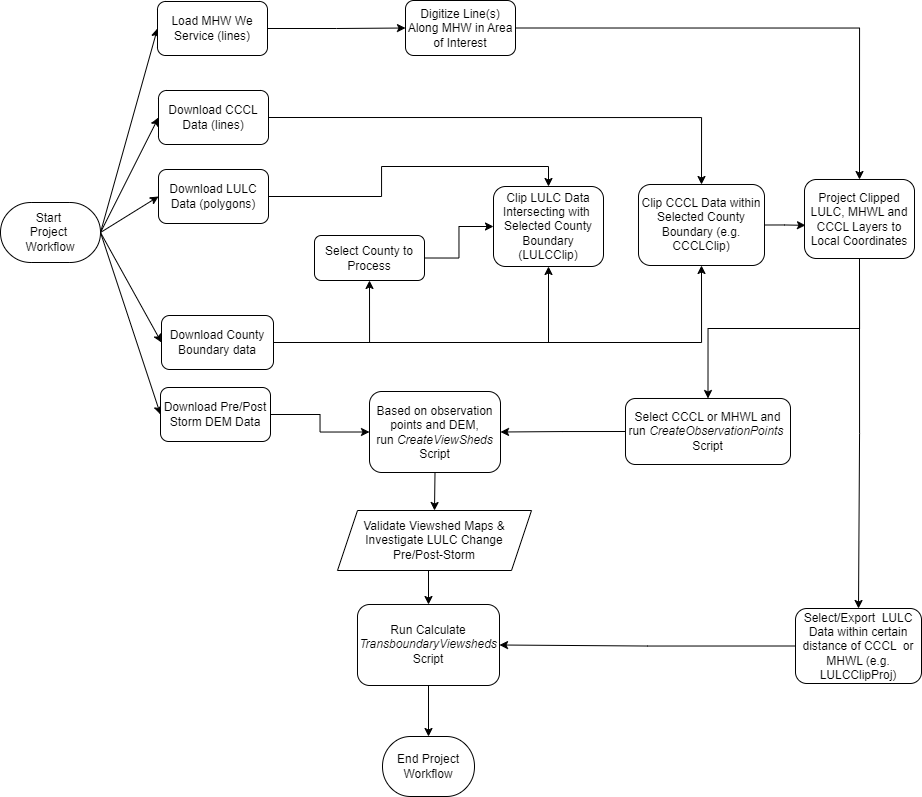

The diagram above was exported from draw.io. Its source (the exported page's mxGraphModel, read from the mxfile embedded in the PNG):
<mxGraphModel dx="1969" dy="993" grid="0" gridSize="10" guides="0" tooltips="1" connect="1" arrows="0" fold="1" page="1" pageScale="1" pageWidth="1100" pageHeight="850" background="none" math="0" shadow="0">
  <root>
    <mxCell id="0" />
    <mxCell id="1" parent="0" />
    <mxCell id="vOHie7vgboCuBgBLW_pP-41" style="edgeStyle=none;rounded=0;orthogonalLoop=1;jettySize=auto;html=1;exitX=1;exitY=0.5;exitDx=0;exitDy=0;exitPerimeter=0;entryX=0;entryY=0.5;entryDx=0;entryDy=0;" parent="1" source="hX9iUdr9xL5cJhyzc0mX-2" target="vOHie7vgboCuBgBLW_pP-2" edge="1">
      <mxGeometry relative="1" as="geometry" />
    </mxCell>
    <mxCell id="vOHie7vgboCuBgBLW_pP-42" style="edgeStyle=none;rounded=0;orthogonalLoop=1;jettySize=auto;html=1;exitX=1;exitY=0.5;exitDx=0;exitDy=0;exitPerimeter=0;entryX=0;entryY=0.5;entryDx=0;entryDy=0;" parent="1" source="hX9iUdr9xL5cJhyzc0mX-2" target="vOHie7vgboCuBgBLW_pP-17" edge="1">
      <mxGeometry relative="1" as="geometry" />
    </mxCell>
    <mxCell id="vOHie7vgboCuBgBLW_pP-43" style="edgeStyle=none;rounded=0;orthogonalLoop=1;jettySize=auto;html=1;exitX=1;exitY=0.5;exitDx=0;exitDy=0;exitPerimeter=0;entryX=0;entryY=0.5;entryDx=0;entryDy=0;" parent="1" source="hX9iUdr9xL5cJhyzc0mX-2" target="vOHie7vgboCuBgBLW_pP-24" edge="1">
      <mxGeometry relative="1" as="geometry" />
    </mxCell>
    <mxCell id="vOHie7vgboCuBgBLW_pP-44" style="edgeStyle=none;rounded=0;orthogonalLoop=1;jettySize=auto;html=1;exitX=1;exitY=0.5;exitDx=0;exitDy=0;exitPerimeter=0;entryX=0;entryY=0.5;entryDx=0;entryDy=0;" parent="1" source="hX9iUdr9xL5cJhyzc0mX-2" target="vOHie7vgboCuBgBLW_pP-3" edge="1">
      <mxGeometry relative="1" as="geometry" />
    </mxCell>
    <mxCell id="cgaGq_BDDK_Dhw6bbODb-16" style="edgeStyle=none;rounded=0;orthogonalLoop=1;jettySize=auto;html=1;exitX=1;exitY=0.5;exitDx=0;exitDy=0;exitPerimeter=0;entryX=0;entryY=0.5;entryDx=0;entryDy=0;" parent="1" source="hX9iUdr9xL5cJhyzc0mX-2" target="cgaGq_BDDK_Dhw6bbODb-1" edge="1">
      <mxGeometry relative="1" as="geometry" />
    </mxCell>
    <mxCell id="hX9iUdr9xL5cJhyzc0mX-2" value="Start&amp;nbsp;&lt;div&gt;Project&amp;nbsp;&lt;/div&gt;&lt;div&gt;Workflow&lt;/div&gt;" style="strokeWidth=1;html=1;shape=mxgraph.flowchart.terminator;whiteSpace=wrap;" parent="1" vertex="1">
      <mxGeometry x="59" y="241" width="100" height="60" as="geometry" />
    </mxCell>
    <mxCell id="vOHie7vgboCuBgBLW_pP-30" style="edgeStyle=orthogonalEdgeStyle;rounded=0;orthogonalLoop=1;jettySize=auto;html=1;exitX=1;exitY=0.5;exitDx=0;exitDy=0;entryX=0.5;entryY=0;entryDx=0;entryDy=0;" parent="1" source="vOHie7vgboCuBgBLW_pP-2" target="vOHie7vgboCuBgBLW_pP-29" edge="1">
      <mxGeometry relative="1" as="geometry" />
    </mxCell>
    <mxCell id="vOHie7vgboCuBgBLW_pP-2" value="&lt;div&gt;Download CCCL Data (lines)&lt;/div&gt;" style="rounded=1;whiteSpace=wrap;html=1;" parent="1" vertex="1">
      <mxGeometry x="217" y="129" width="110" height="54" as="geometry" />
    </mxCell>
    <mxCell id="OAOViZJA3EYtknrWgcMG-3" style="edgeStyle=orthogonalEdgeStyle;rounded=0;orthogonalLoop=1;jettySize=auto;html=1;exitX=1;exitY=0.5;exitDx=0;exitDy=0;entryX=0;entryY=0.5;entryDx=0;entryDy=0;" edge="1" parent="1" source="vOHie7vgboCuBgBLW_pP-3" target="vOHie7vgboCuBgBLW_pP-38">
      <mxGeometry relative="1" as="geometry" />
    </mxCell>
    <mxCell id="vOHie7vgboCuBgBLW_pP-3" value="&lt;div&gt;Download Pre/Post Storm DEM Data&lt;/div&gt;" style="rounded=1;whiteSpace=wrap;html=1;" parent="1" vertex="1">
      <mxGeometry x="219" y="426" width="110" height="54" as="geometry" />
    </mxCell>
    <mxCell id="vOHie7vgboCuBgBLW_pP-31" style="edgeStyle=orthogonalEdgeStyle;rounded=0;orthogonalLoop=1;jettySize=auto;html=1;exitX=1;exitY=0.5;exitDx=0;exitDy=0;entryX=0.5;entryY=0;entryDx=0;entryDy=0;" parent="1" source="vOHie7vgboCuBgBLW_pP-17" target="vOHie7vgboCuBgBLW_pP-25" edge="1">
      <mxGeometry relative="1" as="geometry">
        <Array as="points">
          <mxPoint x="440" y="235" />
          <mxPoint x="440" y="205" />
          <mxPoint x="607" y="205" />
        </Array>
      </mxGeometry>
    </mxCell>
    <mxCell id="vOHie7vgboCuBgBLW_pP-17" value="&lt;div&gt;Download LULC Data&amp;nbsp;&lt;span style=&quot;background-color: initial;&quot;&gt;(polygons)&lt;/span&gt;&lt;/div&gt;" style="rounded=1;whiteSpace=wrap;html=1;" parent="1" vertex="1">
      <mxGeometry x="217" y="208" width="110" height="54" as="geometry" />
    </mxCell>
    <mxCell id="vOHie7vgboCuBgBLW_pP-32" style="edgeStyle=orthogonalEdgeStyle;rounded=0;orthogonalLoop=1;jettySize=auto;html=1;exitX=1;exitY=0.5;exitDx=0;exitDy=0;entryX=0.5;entryY=1;entryDx=0;entryDy=0;" parent="1" source="vOHie7vgboCuBgBLW_pP-24" target="vOHie7vgboCuBgBLW_pP-25" edge="1">
      <mxGeometry relative="1" as="geometry" />
    </mxCell>
    <mxCell id="vOHie7vgboCuBgBLW_pP-33" style="edgeStyle=orthogonalEdgeStyle;rounded=0;orthogonalLoop=1;jettySize=auto;html=1;exitX=1;exitY=0.5;exitDx=0;exitDy=0;entryX=0.5;entryY=1;entryDx=0;entryDy=0;" parent="1" source="vOHie7vgboCuBgBLW_pP-24" target="vOHie7vgboCuBgBLW_pP-29" edge="1">
      <mxGeometry relative="1" as="geometry" />
    </mxCell>
    <mxCell id="vOHie7vgboCuBgBLW_pP-37" style="edgeStyle=orthogonalEdgeStyle;rounded=0;orthogonalLoop=1;jettySize=auto;html=1;exitX=1;exitY=0.5;exitDx=0;exitDy=0;entryX=0.5;entryY=1;entryDx=0;entryDy=0;" parent="1" source="vOHie7vgboCuBgBLW_pP-24" target="vOHie7vgboCuBgBLW_pP-36" edge="1">
      <mxGeometry relative="1" as="geometry" />
    </mxCell>
    <mxCell id="vOHie7vgboCuBgBLW_pP-24" value="&lt;div&gt;Download County Boundary data&lt;/div&gt;" style="rounded=1;whiteSpace=wrap;html=1;" parent="1" vertex="1">
      <mxGeometry x="220" y="354" width="112" height="54" as="geometry" />
    </mxCell>
    <mxCell id="vOHie7vgboCuBgBLW_pP-25" value="&lt;div&gt;Clip LULC Data Intersecting with&amp;nbsp; Selected County Boundary (LULCClip)&lt;/div&gt;" style="rounded=1;whiteSpace=wrap;html=1;" parent="1" vertex="1">
      <mxGeometry x="552" y="225" width="110" height="80" as="geometry" />
    </mxCell>
    <mxCell id="OAOViZJA3EYtknrWgcMG-5" style="edgeStyle=orthogonalEdgeStyle;rounded=0;orthogonalLoop=1;jettySize=auto;html=1;exitX=0;exitY=0.5;exitDx=0;exitDy=0;entryX=1;entryY=0.5;entryDx=0;entryDy=0;" edge="1" parent="1" source="vOHie7vgboCuBgBLW_pP-28" target="vOHie7vgboCuBgBLW_pP-49">
      <mxGeometry relative="1" as="geometry" />
    </mxCell>
    <mxCell id="vOHie7vgboCuBgBLW_pP-28" value="&lt;div&gt;Select/Export&amp;nbsp; LULC Data within certain distance of CCCL&amp;nbsp; or MHWL&amp;nbsp;(e.g. LULCClipProj)&lt;/div&gt;" style="rounded=1;whiteSpace=wrap;html=1;" parent="1" vertex="1">
      <mxGeometry x="854" y="647" width="126" height="75" as="geometry" />
    </mxCell>
    <mxCell id="vOHie7vgboCuBgBLW_pP-29" value="&lt;div&gt;Clip CCCL Data within Selected County Boundary (e.g. CCCLClip)&lt;/div&gt;" style="rounded=1;whiteSpace=wrap;html=1;" parent="1" vertex="1">
      <mxGeometry x="697" y="223" width="126" height="81" as="geometry" />
    </mxCell>
    <mxCell id="f8nVrUlt4xcclQAoqFWD-1" style="edgeStyle=orthogonalEdgeStyle;rounded=0;orthogonalLoop=1;jettySize=auto;html=1;exitX=1;exitY=0.5;exitDx=0;exitDy=0;entryX=0;entryY=0.5;entryDx=0;entryDy=0;" parent="1" source="vOHie7vgboCuBgBLW_pP-36" target="vOHie7vgboCuBgBLW_pP-25" edge="1">
      <mxGeometry relative="1" as="geometry" />
    </mxCell>
    <mxCell id="vOHie7vgboCuBgBLW_pP-36" value="&lt;div&gt;Select County to Process&lt;/div&gt;" style="rounded=1;whiteSpace=wrap;html=1;" parent="1" vertex="1">
      <mxGeometry x="373" y="274" width="110" height="45" as="geometry" />
    </mxCell>
    <mxCell id="fVS9Q-JqaxF0lcny1_pL-1" style="edgeStyle=orthogonalEdgeStyle;rounded=0;orthogonalLoop=1;jettySize=auto;html=1;exitX=0.5;exitY=1;exitDx=0;exitDy=0;entryX=0.5;entryY=0;entryDx=0;entryDy=0;" parent="1" source="vOHie7vgboCuBgBLW_pP-38" target="vOHie7vgboCuBgBLW_pP-48" edge="1">
      <mxGeometry relative="1" as="geometry" />
    </mxCell>
    <mxCell id="vOHie7vgboCuBgBLW_pP-38" value="&lt;div&gt;Based on observation points and DEM, run&amp;nbsp;&lt;i&gt;CreateViewSheds &lt;/i&gt;Script&lt;/div&gt;" style="rounded=1;whiteSpace=wrap;html=1;" parent="1" vertex="1">
      <mxGeometry x="428" y="430" width="131" height="81" as="geometry" />
    </mxCell>
    <mxCell id="fVS9Q-JqaxF0lcny1_pL-5" style="edgeStyle=orthogonalEdgeStyle;rounded=0;orthogonalLoop=1;jettySize=auto;html=1;exitX=0.5;exitY=1;exitDx=0;exitDy=0;entryX=0.5;entryY=0;entryDx=0;entryDy=0;" parent="1" source="vOHie7vgboCuBgBLW_pP-48" target="vOHie7vgboCuBgBLW_pP-49" edge="1">
      <mxGeometry relative="1" as="geometry" />
    </mxCell>
    <mxCell id="vOHie7vgboCuBgBLW_pP-48" value="Validate Viewshed Maps &amp;amp;&lt;div&gt;Investigate LULC Change&lt;/div&gt;&lt;div&gt;Pre/Post-Storm&lt;/div&gt;" style="shape=parallelogram;perimeter=parallelogramPerimeter;whiteSpace=wrap;html=1;fixedSize=1;" parent="1" vertex="1">
      <mxGeometry x="396" y="549" width="194" height="60" as="geometry" />
    </mxCell>
    <mxCell id="vOHie7vgboCuBgBLW_pP-49" value="&lt;div&gt;Run Calculate &lt;i&gt;TransboundaryViewsheds &lt;/i&gt;Script&lt;/div&gt;" style="rounded=1;whiteSpace=wrap;html=1;" parent="1" vertex="1">
      <mxGeometry x="416" y="643" width="142" height="81" as="geometry" />
    </mxCell>
    <mxCell id="vOHie7vgboCuBgBLW_pP-50" value="End Project Workflow" style="strokeWidth=1;html=1;shape=mxgraph.flowchart.terminator;whiteSpace=wrap;" parent="1" vertex="1">
      <mxGeometry x="441" y="775" width="92" height="60" as="geometry" />
    </mxCell>
    <mxCell id="OAOViZJA3EYtknrWgcMG-4" style="edgeStyle=orthogonalEdgeStyle;rounded=0;orthogonalLoop=1;jettySize=auto;html=1;exitX=0.5;exitY=1;exitDx=0;exitDy=0;entryX=0.5;entryY=0;entryDx=0;entryDy=0;" edge="1" parent="1" source="Xoo34MS97mZZL_hVCq9O-4" target="vOHie7vgboCuBgBLW_pP-28">
      <mxGeometry relative="1" as="geometry" />
    </mxCell>
    <mxCell id="OAOViZJA3EYtknrWgcMG-6" style="edgeStyle=orthogonalEdgeStyle;rounded=0;orthogonalLoop=1;jettySize=auto;html=1;exitX=0.5;exitY=1;exitDx=0;exitDy=0;entryX=0.5;entryY=0;entryDx=0;entryDy=0;" edge="1" parent="1" source="Xoo34MS97mZZL_hVCq9O-4" target="OAOViZJA3EYtknrWgcMG-1">
      <mxGeometry relative="1" as="geometry" />
    </mxCell>
    <mxCell id="Xoo34MS97mZZL_hVCq9O-4" value="&lt;div&gt;Project Clipped LULC, MHWL and CCCL Layers to Local Coordinates&lt;/div&gt;" style="rounded=1;whiteSpace=wrap;html=1;" parent="1" vertex="1">
      <mxGeometry x="863" y="218" width="110" height="79" as="geometry" />
    </mxCell>
    <mxCell id="cgaGq_BDDK_Dhw6bbODb-11" style="edgeStyle=orthogonalEdgeStyle;rounded=0;orthogonalLoop=1;jettySize=auto;html=1;exitX=1;exitY=0.5;exitDx=0;exitDy=0;entryX=0;entryY=0.5;entryDx=0;entryDy=0;" parent="1" source="cgaGq_BDDK_Dhw6bbODb-1" target="cgaGq_BDDK_Dhw6bbODb-10" edge="1">
      <mxGeometry relative="1" as="geometry" />
    </mxCell>
    <mxCell id="cgaGq_BDDK_Dhw6bbODb-1" value="&lt;div&gt;Load MHW We Service (lines)&lt;/div&gt;" style="rounded=1;whiteSpace=wrap;html=1;" parent="1" vertex="1">
      <mxGeometry x="216" y="40" width="110" height="54" as="geometry" />
    </mxCell>
    <mxCell id="oo3cMWogjGaX0PPPFoNJ-1" style="edgeStyle=orthogonalEdgeStyle;rounded=0;orthogonalLoop=1;jettySize=auto;html=1;exitX=1;exitY=0.5;exitDx=0;exitDy=0;entryX=0.5;entryY=0;entryDx=0;entryDy=0;" parent="1" source="cgaGq_BDDK_Dhw6bbODb-10" target="Xoo34MS97mZZL_hVCq9O-4" edge="1">
      <mxGeometry relative="1" as="geometry" />
    </mxCell>
    <mxCell id="cgaGq_BDDK_Dhw6bbODb-10" value="Digitize Line(s) Along MHW in Area of Interest" style="rounded=1;whiteSpace=wrap;html=1;" parent="1" vertex="1">
      <mxGeometry x="464" y="39" width="110" height="55" as="geometry" />
    </mxCell>
    <mxCell id="cgaGq_BDDK_Dhw6bbODb-13" style="edgeStyle=orthogonalEdgeStyle;rounded=0;orthogonalLoop=1;jettySize=auto;html=1;exitX=1;exitY=0.5;exitDx=0;exitDy=0;entryX=0.009;entryY=0.58;entryDx=0;entryDy=0;entryPerimeter=0;" parent="1" source="vOHie7vgboCuBgBLW_pP-29" target="Xoo34MS97mZZL_hVCq9O-4" edge="1">
      <mxGeometry relative="1" as="geometry" />
    </mxCell>
    <mxCell id="OAOViZJA3EYtknrWgcMG-2" style="edgeStyle=orthogonalEdgeStyle;rounded=0;orthogonalLoop=1;jettySize=auto;html=1;exitX=0;exitY=0.5;exitDx=0;exitDy=0;entryX=1;entryY=0.5;entryDx=0;entryDy=0;" edge="1" parent="1" source="OAOViZJA3EYtknrWgcMG-1" target="vOHie7vgboCuBgBLW_pP-38">
      <mxGeometry relative="1" as="geometry" />
    </mxCell>
    <mxCell id="OAOViZJA3EYtknrWgcMG-1" value="&lt;div&gt;Select CCCL or MHWL and run &lt;i&gt;CreateObservationPoints&amp;nbsp;&lt;/i&gt;&lt;/div&gt;&lt;div&gt;Script&lt;/div&gt;" style="rounded=1;whiteSpace=wrap;html=1;" vertex="1" parent="1">
      <mxGeometry x="684" y="437" width="165" height="66" as="geometry" />
    </mxCell>
    <mxCell id="OAOViZJA3EYtknrWgcMG-7" style="edgeStyle=orthogonalEdgeStyle;rounded=0;orthogonalLoop=1;jettySize=auto;html=1;exitX=0.5;exitY=1;exitDx=0;exitDy=0;entryX=0.5;entryY=0;entryDx=0;entryDy=0;entryPerimeter=0;" edge="1" parent="1" source="vOHie7vgboCuBgBLW_pP-49" target="vOHie7vgboCuBgBLW_pP-50">
      <mxGeometry relative="1" as="geometry" />
    </mxCell>
  </root>
</mxGraphModel>